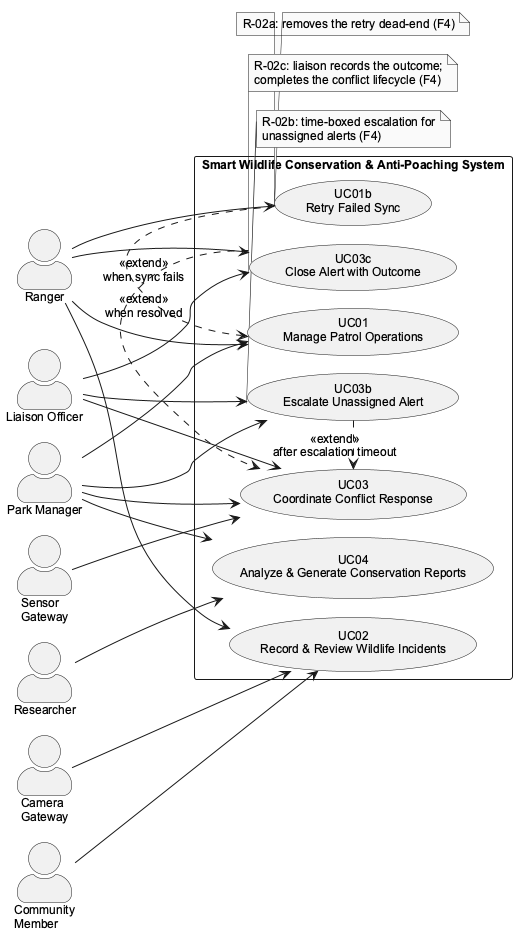

The diagram above was rendered by PlantUML. Its source (embedded in the PNG):
@startuml
!pragma layout smetana
' ============================================================================
' A02 IMPROVED — High-level use case diagram (Level 1: business goals only)
' Resolves F1, F2, F3, F4 (report R-01, R-02)
' ============================================================================

skinparam backgroundColor white
skinparam shadowing false
skinparam defaultFontName Arial
skinparam defaultFontSize 12
skinparam monochrome true
skinparam actorStyle awesome

left to right direction

actor "Ranger" as Ranger
actor "Park Manager" as Manager
actor "Liaison Officer" as Liaison
actor "Researcher" as Researcher
actor "Community\nMember" as Community
actor "Sensor\nGateway" as Sensor
actor "Camera\nGateway" as Camera

rectangle "Smart Wildlife Conservation & Anti-Poaching System" {

  usecase "UC01\nManage Patrol Operations" as UC01
  usecase "UC01b\nRetry Failed Sync" as UC01b
  usecase "UC02\nRecord & Review Wildlife Incidents" as UC02
  usecase "UC03\nCoordinate Conflict Response" as UC03
  usecase "UC03b\nEscalate Unassigned Alert" as UC03b
  usecase "UC03c\nClose Alert with Outcome" as UC03c
  usecase "UC04\nAnalyze & Generate Conservation Reports" as UC04

}

' --- Actor associations (corrected per F3) ---
Ranger --> UC01
Ranger --> UC01b
Ranger --> UC02
Ranger --> UC03c

Manager --> UC01
Manager --> UC03
Manager --> UC03b
Manager --> UC04

Liaison --> UC03
Liaison --> UC03b
Liaison --> UC03c

Researcher --> UC04

Community --> UC02

Sensor --> UC03
Camera --> UC02

' --- Improvement relationships (correct include/extend direction, R-01) ---
UC01b .> UC01 : <<extend>>\nwhen sync fails
UC03b .> UC03 : <<extend>>\nafter escalation timeout
UC03c .> UC03 : <<extend>>\nwhen resolved

note bottom of UC01b
  R-02a: removes the retry dead-end (F4)
end note
note bottom of UC03b
  R-02b: time-boxed escalation for
  unassigned alerts (F4)
end note
note bottom of UC03c
  R-02c: liaison records the outcome;
  completes the conflict lifecycle (F4)
end note

@enduml